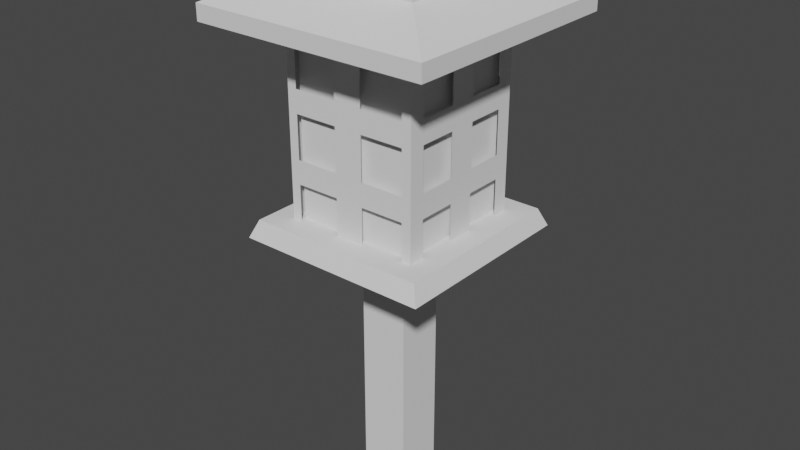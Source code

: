 # Source: light_01.blend  (saved by Blender 2.80.75; exported with 4.5.12 LTS)
import bpy
from mathutils import Matrix  # noqa: F401  (used for matrix-valued properties, if any)

bpy.ops.wm.read_factory_settings(use_empty=True)
scene = bpy.context.scene
scene.name = 'Scene'

# ---- collections
col_collection = bpy.data.collections.new('Collection'); scene.collection.children.link(col_collection)

# ---- world
world_world = bpy.data.worlds.new('World'); scene.world = world_world
world_world.use_nodes = True; world_world.node_tree.nodes.clear()
_N = world_world.node_tree.nodes; _L = world_world.node_tree.links
n0 = _N.new('ShaderNodeOutputWorld'); n0.name = 'World Output'; n0.location = (300, 300)
n1 = _N.new('ShaderNodeBackground'); n1.name = 'Background'; n1.location = (10, 300)
n1.inputs[0].default_value = (0.05088, 0.05088, 0.05088, 1.0)
_L.new(n1.outputs[0], n0.inputs[0])
n0.is_active_output = True
world_world.color = (0.05088, 0.05088, 0.05088)
world_world.use_sun_shadow = False
world_world.sun_shadow_jitter_overblur = 0.0

# ---- meshes
me_cube_001 = bpy.data.meshes.new('Cube.001')
me_cube_001.from_pydata([(-1.0, -1.0, -0.007732), (-1.0, -1.0, 1.992), (-1.0, 1.0, -0.007732), (-1.0, 1.0, 1.992), (1.0, -1.0, -0.007732), (1.0, -1.0, 1.992), (1.0, 1.0, -0.007732), (1.0, 1.0, 1.992)], [], [(0, 1, 3, 2), (2, 3, 7, 6), (6, 7, 5, 4), (4, 5, 1, 0), (2, 6, 4, 0), (7, 3, 1, 5)])
_uv = me_cube_001.uv_layers.new(name='UVMap')
_uv.uv.foreach_set('vector', [0.375, 0.0, 0.625, 0.0, 0.625, 0.25, 0.375, 0.25, 0.375, 0.25, 0.625, 0.25, 0.625, 0.5, 0.375, 0.5, 0.375, 0.5, 0.625, 0.5, 0.625, 0.75, 0.375, 0.75, 0.375, 0.75, 0.625, 0.75, 0.625, 1.0, 0.375, 1.0, 0.125, 0.5, 0.375, 0.5, 0.375, 0.75, 0.125, 0.75, 0.625, 0.5, 0.875, 0.5, 0.875, 0.75, 0.625, 0.75])
me_cube_001.use_remesh_preserve_volume = False
me_cube_001.use_remesh_preserve_attributes = False
me_cube_001.use_mirror_vertex_groups = False
me_cube_001.update()
me_cube_002 = bpy.data.meshes.new('Cube.002')
me_cube_002.from_pydata([(-1.0, -1.0, -0.007732), (-0.9248, -0.9248, 1.56), (-1.0, 1.0, -0.007732), (-0.9248, 0.9248, 1.56), (1.0, -1.0, -0.007732), (0.9248, -0.9248, 1.56), (1.0, 1.0, -0.007732), (0.9248, 0.9248, 1.56)], [], [(0, 1, 3, 2), (2, 3, 7, 6), (6, 7, 5, 4), (4, 5, 1, 0), (2, 6, 4, 0), (7, 3, 1, 5)])
_uv = me_cube_002.uv_layers.new(name='UVMap')
_uv.uv.foreach_set('vector', [0.375, 0.0, 0.625, 0.0, 0.625, 0.25, 0.375, 0.25, 0.375, 0.25, 0.625, 0.25, 0.625, 0.5, 0.375, 0.5, 0.375, 0.5, 0.625, 0.5, 0.625, 0.75, 0.375, 0.75, 0.375, 0.75, 0.625, 0.75, 0.625, 1.0, 0.375, 1.0, 0.125, 0.5, 0.375, 0.5, 0.375, 0.75, 0.125, 0.75, 0.625, 0.5, 0.875, 0.5, 0.875, 0.75, 0.625, 0.75])
me_cube_002.use_remesh_preserve_volume = False
me_cube_002.use_remesh_preserve_attributes = False
me_cube_002.use_mirror_vertex_groups = False
me_cube_002.update()
me_cube_003 = bpy.data.meshes.new('Cube.003')
me_cube_003.from_pydata([(-1.0, -1.0, -0.007732), (-1.0, -1.0, 1.992), (-1.0, 0.0, -0.007732), (-1.0, 0.0, 1.992), (0.0, -1.0, -0.007732), (0.0, -1.0, 1.992), (0.0, 0.0, 1.992), (0.0, 0.0, -0.007732), (-1.0, -1.0, 1.785), (-1.0, 0.0, 1.785), (0.0, -1.0, 1.785), (-0.2137, -1.0, 1.992), (-0.2137, 0.0, -0.007732), (-0.2137, -1.0, -0.007732), (-0.2137, 0.0, 1.992), (-0.2137, -1.0, 1.785), (-0.859, -1.0, 1.992), (-0.859, 0.0, -0.007732), (-0.859, -1.0, 1.785), (-0.859, -1.0, -0.007732), (-0.859, 0.0, 1.992), (-1.0, -0.7642, -0.007732), (-1.0, -0.7642, 1.992), (0.0, -0.7642, 1.992), (0.0, -0.7642, -0.007732), (-1.0, -0.7642, 1.785), (-0.2137, -0.7642, -0.007732), (-0.2137, -0.7642, 1.992), (-0.859, -0.7642, -0.007732), (-0.859, -0.7642, 1.992), (-1.0, -0.2064, 1.992), (-1.0, -0.2064, 1.785), (-1.0, -0.2064, -0.007732), (0.0, -0.2064, 1.992), (0.0, -0.2064, -0.007732), (-0.2137, -0.2064, -0.007732), (-0.2137, -0.2064, 1.992), (-0.859, -0.2064, -0.007732), (-0.859, -0.2064, 1.992), (-1.0, 0.0, 1.326), (0.0, -1.0, 1.326), (-1.0, -1.0, 1.326), (-0.2137, -1.0, 1.326), (-0.859, -1.0, 1.326), (-1.0, -0.7642, 1.326), (-1.0, -0.2064, 1.326), (-1.0, 0.0, 1.086), (0.0, -1.0, 1.086), (-0.2137, -1.0, 1.086), (-0.859, -1.0, 1.086), (-1.0, -0.7642, 1.086), (-1.0, -0.2064, 1.086), (-1.0, -1.0, 1.086), (-1.0, 0.0, 0.6323), (0.0, -1.0, 0.6323), (-0.2137, -1.0, 0.6323), (-0.859, -1.0, 0.6323), (-1.0, -0.7642, 0.6323), (-1.0, -0.2064, 0.6323), (-1.0, -1.0, 0.6323), (-1.0, 0.0, 0.3835), (0.0, -1.0, 0.3835), (-0.2137, -1.0, 0.3835), (-0.859, -1.0, 0.3835), (-1.0, -0.7642, 0.3835), (-1.0, -0.2064, 0.3835), (-1.0, -1.0, 0.3835)], [], [(18, 16, 1, 8), (29, 22, 1, 16), (31, 30, 3, 9), (26, 24, 4, 13), (45, 31, 9, 39), (43, 18, 8, 41), (40, 10, 15, 42), (28, 26, 13, 19), (23, 27, 11, 5), (10, 5, 11, 15), (21, 28, 19, 0), (27, 29, 16, 11), (15, 11, 16, 18), (36, 38, 29, 27), (32, 37, 28, 21), (33, 36, 27, 23), (37, 35, 26, 28), (41, 8, 25, 44), (35, 34, 24, 26), (8, 1, 22, 25), (38, 30, 22, 29), (20, 3, 30, 38), (12, 7, 34, 35), (17, 12, 35, 37), (6, 14, 36, 33), (2, 17, 37, 32), (14, 20, 38, 36), (25, 22, 30, 31), (50, 44, 45, 51), (52, 41, 44, 50), (48, 42, 43, 49), (47, 40, 42, 48), (49, 43, 41, 52), (51, 45, 39, 46), (58, 51, 46, 53), (56, 49, 52, 59), (54, 47, 48, 55), (59, 52, 50, 57), (64, 57, 58, 65), (66, 59, 57, 64), (62, 55, 56, 63), (61, 54, 55, 62), (63, 56, 59, 66), (65, 58, 53, 60), (32, 65, 60, 2), (19, 63, 66, 0), (4, 61, 62, 13), (0, 66, 64, 21)])
_uv = me_cube_003.uv_layers.new(name='UVMap')
_uv.uv.foreach_set('vector', [0.615, 0.9826, 0.625, 0.9826, 0.625, 1.0, 0.615, 1.0, 0.8576, 0.7371, 0.875, 0.7371, 0.875, 0.75, 0.8576, 0.75, 0.615, 0.1074, 0.625, 0.1074, 0.625, 0.1232, 0.615, 0.1232, 0.2314, 0.7371, 0.25, 0.7371, 0.25, 0.75, 0.2314, 0.75, 0.5377, 0.1074, 0.615, 0.1074, 0.615, 0.1232, 0.5377, 0.1232, 0.5377, 0.9826, 0.615, 0.9826, 0.615, 1.0, 0.5377, 1.0, 0.5377, 0.875, 0.615, 0.875, 0.615, 0.8936, 0.5377, 0.8936, 0.1424, 0.7371, 0.2314, 0.7371, 0.2314, 0.75, 0.1424, 0.75, 0.75, 0.7371, 0.7686, 0.7371, 0.7686, 0.75, 0.75, 0.75, 0.615, 0.875, 0.625, 0.875, 0.625, 0.8936, 0.615, 0.8936, 0.125, 0.7371, 0.1424, 0.7371, 0.1424, 0.75, 0.125, 0.75, 0.7686, 0.7371, 0.8576, 0.7371, 0.8576, 0.75, 0.7686, 0.75, 0.615, 0.8936, 0.625, 0.8936, 0.625, 0.9826, 0.615, 0.9826, 0.7686, 0.6426, 0.8576, 0.6426, 0.8576, 0.7371, 0.7686, 0.7371, 0.125, 0.6426, 0.1424, 0.6426, 0.1424, 0.7371, 0.125, 0.7371, 0.75, 0.6426, 0.7686, 0.6426, 0.7686, 0.7371, 0.75, 0.7371, 0.1424, 0.6426, 0.2314, 0.6426, 0.2314, 0.7371, 0.1424, 0.7371, 0.5377, 0.0, 0.615, 0.0, 0.615, 0.0129, 0.5377, 0.0129, 0.2314, 0.6426, 0.25, 0.6426, 0.25, 0.7371, 0.2314, 0.7371, 0.615, 0.0, 0.625, 0.0, 0.625, 0.0129, 0.615, 0.0129, 0.8576, 0.6426, 0.875, 0.6426, 0.875, 0.7371, 0.8576, 0.7371, 0.8576, 0.6268, 0.875, 0.6268, 0.875, 0.6426, 0.8576, 0.6426, 0.2314, 0.6268, 0.25, 0.6268, 0.25, 0.6426, 0.2314, 0.6426, 0.1424, 0.6268, 0.2314, 0.6268, 0.2314, 0.6426, 0.1424, 0.6426, 0.75, 0.6268, 0.7686, 0.6268, 0.7686, 0.6426, 0.75, 0.6426, 0.125, 0.6268, 0.1424, 0.6268, 0.1424, 0.6426, 0.125, 0.6426, 0.7686, 0.6268, 0.8576, 0.6268, 0.8576, 0.6426, 0.7686, 0.6426, 0.615, 0.0129, 0.625, 0.0129, 0.625, 0.1074, 0.615, 0.1074, 0.5269, 0.0129, 0.5377, 0.0129, 0.5377, 0.1074, 0.5269, 0.1074, 0.5269, 0.0, 0.5377, 0.0, 0.5377, 0.0129, 0.5269, 0.0129, 0.5269, 0.8936, 0.5377, 0.8936, 0.5377, 0.9826, 0.5269, 0.9826, 0.5269, 0.875, 0.5377, 0.875, 0.5377, 0.8936, 0.5269, 0.8936, 0.5269, 0.9826, 0.5377, 0.9826, 0.5377, 1.0, 0.5269, 1.0, 0.5269, 0.1074, 0.5377, 0.1074, 0.5377, 0.1232, 0.5269, 0.1232, 0.452, 0.1074, 0.5269, 0.1074, 0.5269, 0.1232, 0.452, 0.1232, 0.452, 0.9826, 0.5269, 0.9826, 0.5269, 1.0, 0.452, 1.0, 0.452, 0.875, 0.5269, 0.875, 0.5269, 0.8936, 0.452, 0.8936, 0.452, 0.0, 0.5269, 0.0, 0.5269, 0.0129, 0.452, 0.0129, 0.4412, 0.0129, 0.452, 0.0129, 0.452, 0.1074, 0.4412, 0.1074, 0.4412, 0.0, 0.452, 0.0, 0.452, 0.0129, 0.4412, 0.0129, 0.4412, 0.8936, 0.452, 0.8936, 0.452, 0.9826, 0.4412, 0.9826, 0.4412, 0.875, 0.452, 0.875, 0.452, 0.8936, 0.4412, 0.8936, 0.4412, 0.9826, 0.452, 0.9826, 0.452, 1.0, 0.4412, 1.0, 0.4412, 0.1074, 0.452, 0.1074, 0.452, 0.1232, 0.4412, 0.1232, 0.375, 0.1074, 0.4412, 0.1074, 0.4412, 0.1232, 0.375, 0.1232, 0.375, 0.9826, 0.4412, 0.9826, 0.4412, 1.0, 0.375, 1.0, 0.375, 0.875, 0.4412, 0.875, 0.4412, 0.8936, 0.375, 0.8936, 0.375, 0.0, 0.4412, 0.0, 0.4412, 0.0129, 0.375, 0.0129])
me_cube_003.use_remesh_preserve_volume = False
me_cube_003.use_remesh_preserve_attributes = False
me_cube_003.use_mirror_vertex_groups = False
me_cube_003.update()
me_cube_004 = bpy.data.meshes.new('Cube.004')
me_cube_004.from_pydata([(-1.0, -1.0, -0.007732), (-1.0, -1.0, 1.296), (-1.0, 1.0, -0.007732), (-1.0, 1.0, 1.296), (1.0, -1.0, -0.007732), (1.0, -1.0, 1.296), (1.0, 1.0, -0.007732), (1.0, 1.0, 1.296), (-0.5906, -0.5906, 3.186), (-0.5906, 0.5906, 3.186), (0.5906, -0.5906, 3.186), (0.5906, 0.5906, 3.186), (-0.5906, -0.5906, 5.574), (-0.5906, 0.5906, 5.574), (0.5906, -0.5906, 5.574), (0.5906, 0.5906, 5.574)], [], [(0, 1, 3, 2), (2, 3, 7, 6), (6, 7, 5, 4), (4, 5, 1, 0), (2, 6, 4, 0), (3, 1, 8, 9), (8, 10, 14, 12), (1, 5, 10, 8), (7, 3, 9, 11), (5, 7, 11, 10), (15, 13, 12, 14), (11, 9, 13, 15), (10, 11, 15, 14), (9, 8, 12, 13)])
_uv = me_cube_004.uv_layers.new(name='UVMap')
_uv.uv.foreach_set('vector', [0.375, 0.0, 0.625, 0.0, 0.625, 0.25, 0.375, 0.25, 0.375, 0.25, 0.625, 0.25, 0.625, 0.5, 0.375, 0.5, 0.375, 0.5, 0.625, 0.5, 0.625, 0.75, 0.375, 0.75, 0.375, 0.75, 0.625, 0.75, 0.625, 1.0, 0.375, 1.0, 0.125, 0.5, 0.375, 0.5, 0.375, 0.75, 0.125, 0.75, 0.625, 0.25, 0.625, 0.0, 0.625, 0.0, 0.625, 0.25, 0.625, 1.0, 0.625, 0.75, 0.625, 0.75, 0.625, 1.0, 0.625, 1.0, 0.625, 0.75, 0.625, 0.75, 0.625, 1.0, 0.625, 0.5, 0.625, 0.25, 0.625, 0.25, 0.625, 0.5, 0.625, 0.75, 0.625, 0.5, 0.625, 0.5, 0.625, 0.75, 0.625, 0.5, 0.875, 0.5, 0.875, 0.75, 0.625, 0.75, 0.625, 0.5, 0.625, 0.25, 0.625, 0.25, 0.625, 0.5, 0.625, 0.75, 0.625, 0.5, 0.625, 0.5, 0.625, 0.75, 0.625, 0.25, 0.625, 0.0, 0.625, 0.0, 0.625, 0.25])
me_cube_004.use_remesh_preserve_volume = False
me_cube_004.use_remesh_preserve_attributes = False
me_cube_004.use_mirror_vertex_groups = False
me_cube_004.update()
me_cube_005 = bpy.data.meshes.new('Cube.005')
me_cube_005.from_pydata([(-1.0, -1.0, -0.007732), (-1.0, -1.0, 1.992), (-1.0, 1.0, -0.007732), (-1.0, 1.0, 1.992), (1.0, -1.0, -0.007732), (1.0, -1.0, 1.992), (1.0, 1.0, -0.007732), (1.0, 1.0, 1.992)], [], [(0, 1, 3, 2), (2, 3, 7, 6), (6, 7, 5, 4), (4, 5, 1, 0), (2, 6, 4, 0), (7, 3, 1, 5)])
_uv = me_cube_005.uv_layers.new(name='UVMap')
_uv.uv.foreach_set('vector', [0.375, 0.0, 0.625, 0.0, 0.625, 0.25, 0.375, 0.25, 0.375, 0.25, 0.625, 0.25, 0.625, 0.5, 0.375, 0.5, 0.375, 0.5, 0.625, 0.5, 0.625, 0.75, 0.375, 0.75, 0.375, 0.75, 0.625, 0.75, 0.625, 1.0, 0.375, 1.0, 0.125, 0.5, 0.375, 0.5, 0.375, 0.75, 0.125, 0.75, 0.625, 0.5, 0.875, 0.5, 0.875, 0.75, 0.625, 0.75])
me_cube_005.use_remesh_preserve_volume = False
me_cube_005.use_remesh_preserve_attributes = False
me_cube_005.use_mirror_vertex_groups = False
me_cube_005.update()

# ---- objects
ob_cube = bpy.data.objects.new('Cube', me_cube_001)
ob_cube_001 = bpy.data.objects.new('Cube.001', me_cube_002)
ob_cube_002 = bpy.data.objects.new('Cube.002', me_cube_003)
ob_cube_003 = bpy.data.objects.new('Cube.003', me_cube_004)
ob_cube_004 = bpy.data.objects.new('Cube.004', me_cube_005)

# ---- transforms, parenting, visibility, modifiers, constraints
ob_cube.location = (0.0, 0.0, 0.0)
ob_cube.scale = (0.1007, 0.1007, 0.5548)
ob_cube.lineart.crease_threshold = 0.0
ob_cube_001.location = (0.0, 0.0, 1.061)
ob_cube_001.scale = (0.4011, 0.4011, 0.04673)
ob_cube_001.lineart.crease_threshold = 0.0
ob_cube_002.location = (0.0, 0.0, 1.134)
ob_cube_002.scale = (0.2798, 0.2798, 0.3917)
ob_cube_002.lineart.crease_threshold = 0.0
_m = ob_cube_002.modifiers.new('Mirror', 'MIRROR')
_m.use_axis = (True, True, False)
_m.use_clip = True
ob_cube_003.location = (0.0, 0.0, 1.896)
ob_cube_003.scale = (0.4887, 0.4887, 0.05074)
ob_cube_003.lineart.crease_threshold = 0.0
ob_cube_004.location = (0.0, 0.0, 1.134)
ob_cube_004.scale = (0.2501, 0.2501, 0.3917)
ob_cube_004.lineart.crease_threshold = 0.0

# ---- collection membership
col_collection.objects.link(ob_cube)
col_collection.objects.link(ob_cube_001)
col_collection.objects.link(ob_cube_002)
col_collection.objects.link(ob_cube_003)
col_collection.objects.link(ob_cube_004)

# ---- scene / render settings (as saved in the file)
scene.frame_start = 1; scene.frame_end = 250; scene.frame_set(1)
scene.render.engine = 'BLENDER_EEVEE_NEXT'
scene.cycles.use_denoising = False
scene.cycles.samples = 128
scene.cycles.sampling_pattern = 'TABULATED_SOBOL'
scene.cycles.use_adaptive_sampling = False
scene.cycles.use_light_tree = False
scene.view_settings.view_transform = 'Filmic'
bpy.context.view_layer.update()

# ---- added for rendering (the .blend has no active camera and no usable light): camera, sun
cam_auto = bpy.data.cameras.new('AutoCamera')
cam_auto.lens = 50.0
cam_auto.sensor_width = 36.0
cam_auto.clip_end = 1000.0
ob_auto_camera = bpy.data.objects.new('AutoCamera', cam_auto)
scene.collection.objects.link(ob_auto_camera)
ob_auto_camera.location = (2.39094, -2.86913, 3.00014)
ob_auto_camera.rotation_euler = (1.09748, -7.21219e-08, 0.694738)
scene.camera = ob_auto_camera
light_auto_sun = bpy.data.lights.new('AutoSun', 'SUN')
light_auto_sun.energy = 3.0
light_auto_sun.angle = 0.0523599
ob_auto_sun = bpy.data.objects.new('AutoSun', light_auto_sun)
scene.collection.objects.link(ob_auto_sun)
ob_auto_sun.rotation_euler = (0.872665, 0.174533, 0.523599)
bpy.context.view_layer.update()
